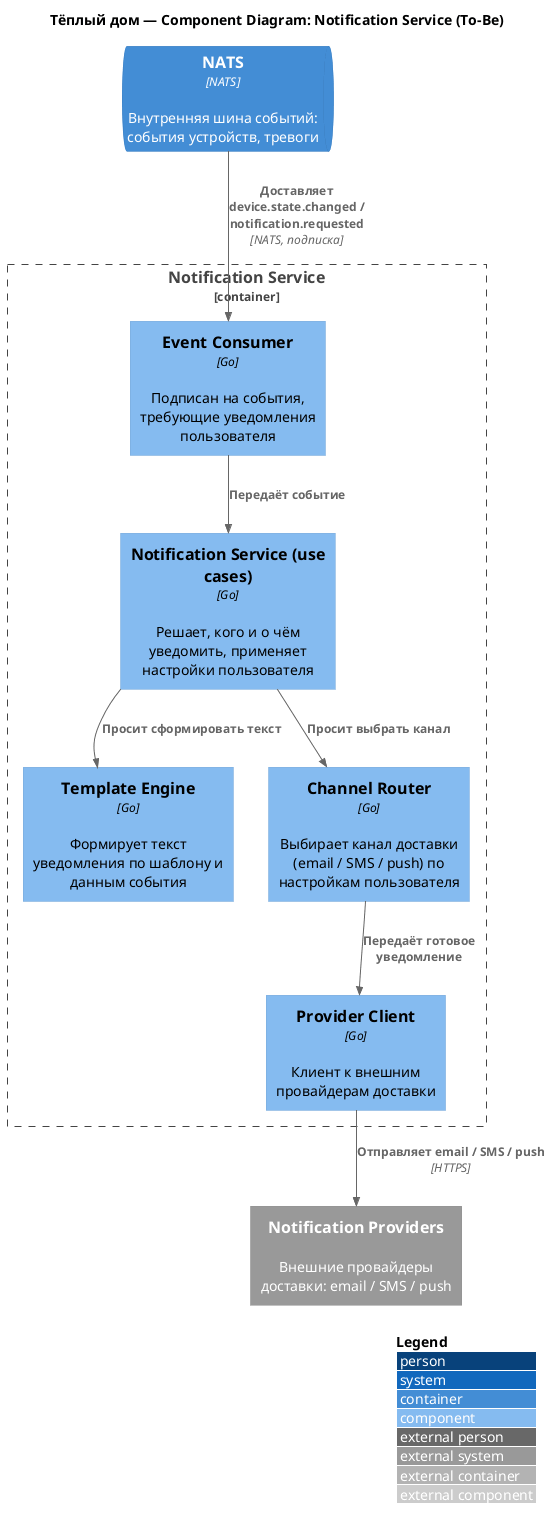

The diagram above was rendered by PlantUML. Its source (embedded in the PNG):
@startuml C3-NotificationService
title Тёплый дом — Component Diagram: Notification Service (To-Be)

!include <C4/C4_Component>

LAYOUT_WITH_LEGEND()

ContainerQueue(nats, "NATS", "NATS", "Внутренняя шина событий: события устройств, тревоги")
System_Ext(notify_providers, "Notification Providers", "Внешние провайдеры доставки: email / SMS / push")

Container_Boundary(notification_svc, "Notification Service") {

    Component(event_consumer, "Event Consumer", "Go", "Подписан на события, требующие уведомления пользователя")

    Component(notification_service, "Notification Service (use cases)", "Go", "Решает, кого и о чём уведомить, применяет настройки пользователя")

    Component(template_engine, "Template Engine", "Go", "Формирует текст уведомления по шаблону и данным события")

    Component(channel_router, "Channel Router", "Go", "Выбирает канал доставки (email / SMS / push) по настройкам пользователя")

    Component(provider_client, "Provider Client", "Go", "Клиент к внешним провайдерам доставки")
}

' ==== Обработка событий (async) ====
Rel(nats, event_consumer, "Доставляет device.state.changed / notification.requested", "NATS, подписка")
Rel(event_consumer, notification_service, "Передаёт событие")
Rel(notification_service, template_engine, "Просит сформировать текст")
Rel(notification_service, channel_router, "Просит выбрать канал")
Rel(channel_router, provider_client, "Передаёт готовое уведомление")

' ==== Внешняя доставка ====
Rel(provider_client, notify_providers, "Отправляет email / SMS / push", "HTTPS")

@enduml